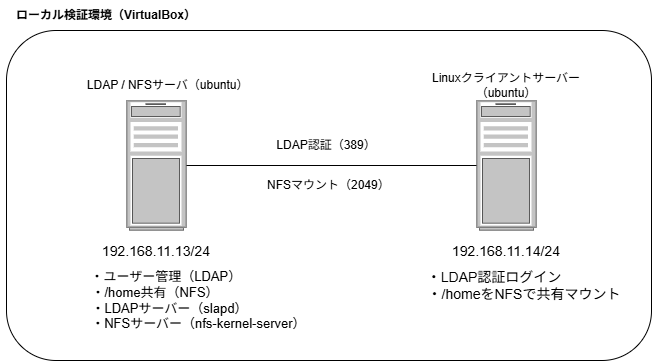

The diagram above was exported from draw.io. Its source (the exported page's mxGraphModel, read from the mxfile embedded in the PNG):
<mxGraphModel dx="661" dy="694" grid="1" gridSize="10" guides="1" tooltips="1" connect="1" arrows="1" fold="1" page="1" pageScale="1" pageWidth="827" pageHeight="1169" math="0" shadow="0">
  <root>
    <mxCell id="0" />
    <mxCell id="1" parent="0" />
    <mxCell id="TVCK-hVj8GQ-TTSF5IhX-5" parent="1" style="rounded=1;whiteSpace=wrap;html=1;fillColor=none;" value="" vertex="1">
      <mxGeometry height="330" width="645" x="110" y="170" as="geometry" />
    </mxCell>
    <mxCell id="TVCK-hVj8GQ-TTSF5IhX-2" parent="1" style="strokeColor=#666666;html=1;verticalLabelPosition=bottom;labelBackgroundColor=#ffffff;verticalAlign=top;outlineConnect=0;shadow=0;dashed=0;shape=mxgraph.rack.general.server_1;" value="" vertex="1">
      <mxGeometry height="130" width="60" x="230" y="240" as="geometry" />
    </mxCell>
    <mxCell id="TVCK-hVj8GQ-TTSF5IhX-3" parent="1" style="strokeColor=#666666;html=1;verticalLabelPosition=bottom;labelBackgroundColor=#ffffff;verticalAlign=top;outlineConnect=0;shadow=0;dashed=0;shape=mxgraph.rack.general.server_1;" value="" vertex="1">
      <mxGeometry height="130" width="60" x="580" y="240" as="geometry" />
    </mxCell>
    <mxCell id="TVCK-hVj8GQ-TTSF5IhX-10" edge="1" parent="1" source="TVCK-hVj8GQ-TTSF5IhX-2" style="endArrow=none;html=1;rounded=0;" target="TVCK-hVj8GQ-TTSF5IhX-3" value="">
      <mxGeometry height="50" relative="1" width="50" as="geometry">
        <mxPoint x="354.8571428571429" y="210" as="sourcePoint" />
        <mxPoint x="330" y="355" as="targetPoint" />
      </mxGeometry>
    </mxCell>
    <mxCell id="TVCK-hVj8GQ-TTSF5IhX-11" parent="1" style="text;html=1;whiteSpace=wrap;strokeColor=none;fillColor=none;align=center;verticalAlign=middle;rounded=0;" value="&amp;nbsp;LDAP / NFSサーバ（ubuntu）" vertex="1">
      <mxGeometry height="30" width="180" x="180" y="210" as="geometry" />
    </mxCell>
    <mxCell id="TVCK-hVj8GQ-TTSF5IhX-12" parent="1" style="text;html=1;whiteSpace=wrap;strokeColor=none;fillColor=none;align=center;verticalAlign=middle;rounded=0;" value="Linuxクライアントサーバー（ubuntu）" vertex="1">
      <mxGeometry height="30" width="170" x="525" y="210" as="geometry" />
    </mxCell>
    <mxCell id="TVCK-hVj8GQ-TTSF5IhX-13" parent="1" style="text;html=1;whiteSpace=wrap;strokeColor=none;fillColor=none;align=center;verticalAlign=middle;rounded=0;" value="&lt;b&gt;ローカル検証環境（VirtualBox）&lt;/b&gt;" vertex="1">
      <mxGeometry height="30" width="200" x="110" y="140" as="geometry" />
    </mxCell>
    <mxCell id="TVCK-hVj8GQ-TTSF5IhX-14" parent="1" style="text;html=1;whiteSpace=wrap;strokeColor=none;fillColor=none;align=center;verticalAlign=middle;rounded=0;" value="LDAP認証（389）" vertex="1">
      <mxGeometry height="30" width="120" x="370" y="270" as="geometry" />
    </mxCell>
    <mxCell id="TVCK-hVj8GQ-TTSF5IhX-15" parent="1" style="text;html=1;whiteSpace=wrap;strokeColor=none;fillColor=none;align=center;verticalAlign=middle;rounded=0;" value="NFSマウント（2049）" vertex="1">
      <mxGeometry height="30" width="120" x="370" y="310" as="geometry" />
    </mxCell>
    <mxCell id="TVCK-hVj8GQ-TTSF5IhX-16" parent="1" style="text;html=1;whiteSpace=wrap;strokeColor=none;fillColor=none;align=center;verticalAlign=middle;rounded=0;fontSize=13;" value="&amp;nbsp; &amp;nbsp; &amp;nbsp; ・ユーザー管理（LDAP）&lt;div&gt;・/home共有（NFS）&lt;br&gt;&lt;div&gt;&lt;span style=&quot;background-color: transparent; color: light-dark(rgb(0, 0, 0), rgb(255, 255, 255));&quot;&gt;&amp;nbsp; &amp;nbsp; &amp;nbsp; &amp;nbsp; ・LDAPサーバー（slapd）&lt;br&gt;&amp;nbsp; &amp;nbsp; &amp;nbsp; &amp;nbsp; &amp;nbsp; &amp;nbsp; &amp;nbsp; &amp;nbsp; &amp;nbsp; &amp;nbsp; &amp;nbsp; &amp;nbsp; ・NFSサーバー（nfs-kernel-server）&lt;/span&gt;&lt;/div&gt;&lt;/div&gt;" vertex="1">
      <mxGeometry height="30" width="310" x="104" y="425" as="geometry" />
    </mxCell>
    <mxCell id="TVCK-hVj8GQ-TTSF5IhX-17" parent="1" style="text;html=1;whiteSpace=wrap;strokeColor=none;fillColor=none;align=center;verticalAlign=middle;rounded=0;" value="&lt;font style=&quot;font-size: 14px;&quot;&gt;・LDAP認証ログイン&amp;nbsp;&lt;/font&gt;&lt;div&gt;&lt;font style=&quot;font-size: 14px;&quot;&gt;　　　　・&lt;span style=&quot;background-color: transparent; color: light-dark(rgb(0, 0, 0), rgb(255, 255, 255));&quot;&gt;/homeをNFSで共有マウント&lt;/span&gt;&lt;/font&gt;&lt;br&gt;&lt;/div&gt;" vertex="1">
      <mxGeometry height="60" width="260" x="470" y="395" as="geometry" />
    </mxCell>
    <mxCell id="4PMGEpVxLfPcoXmYGJA2-4" parent="1" style="text;html=1;whiteSpace=wrap;strokeColor=none;fillColor=none;align=center;verticalAlign=middle;rounded=0;fontSize=16;" value="&lt;font style=&quot;font-size: 14px;&quot;&gt;192.168.11.13/24&lt;/font&gt;" vertex="1">
      <mxGeometry height="40" width="90" x="215" y="370" as="geometry" />
    </mxCell>
    <mxCell id="4PMGEpVxLfPcoXmYGJA2-5" parent="1" style="text;html=1;whiteSpace=wrap;strokeColor=none;fillColor=none;align=center;verticalAlign=middle;rounded=0;fontSize=16;" value="&lt;font style=&quot;font-size: 14px;&quot;&gt;192.168.11.14/24&lt;/font&gt;" vertex="1">
      <mxGeometry height="40" width="90" x="565" y="370" as="geometry" />
    </mxCell>
  </root>
</mxGraphModel>